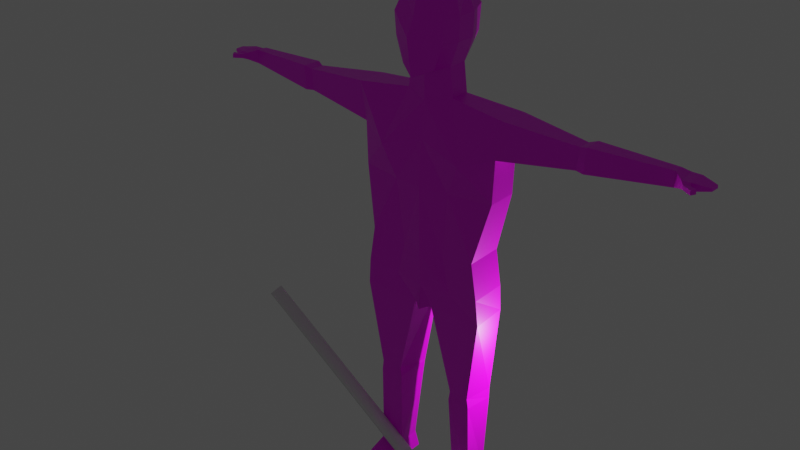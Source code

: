 # Source: dummy_character.blend  (saved by Blender 2.83.19; exported with 4.5.12 LTS)
import bpy
from mathutils import Matrix  # noqa: F401  (used for matrix-valued properties, if any)

bpy.ops.wm.read_factory_settings(use_empty=True)
scene = bpy.context.scene
scene.name = 'Scene'

# ---- collections
col_collection = bpy.data.collections.new('Collection'); scene.collection.children.link(col_collection)

# ---- images (referenced by path relative to the original .blend; pixels are not part of the script)
import os
ASSET_DIR = os.environ.get("B2B_ASSET_DIR", "")  # directory of the original .blend (textures are referenced by path, not embedded)
HERE = os.path.dirname(os.path.abspath(__file__))  # packed textures are extracted next to this script under _unpacked/

def load_image(name, relpath, width, height, colorspace="sRGB"):
    """Load a texture the original file referenced (path relative to the .blend, or extracted next to this script)."""
    p = next((c for c in (os.path.join(HERE, relpath), os.path.join(ASSET_DIR, relpath)) if relpath and os.path.exists(c)), "")
    if p:
        img = bpy.data.images.load(p, check_existing=True)
        img.name = name
    else:  # same state as the original file: an image datablock whose file is absent (Cycles renders it pink)
        img = bpy.data.images.new(name, width, height)
        img.source = "FILE"
        img.filepath = "//" + (relpath or name)
    img.colorspace_settings.name = colorspace
    return img
img_material_base_color = load_image('Material Base Color', '', 1024, 1024, 'sRGB')

# ---- materials (node trees are filled in below, after node groups)
mat_material = bpy.data.materials.new('Material')
mat_material.alpha_threshold = 0.0
mat_material.use_transparent_shadow = False
mat_material.line_color = (0.0, 0.0, 0.0, 1.0)

# ---- material node trees
mat_material.use_nodes = True; mat_material.node_tree.nodes.clear()
_N = mat_material.node_tree.nodes; _L = mat_material.node_tree.links
n0 = _N.new('ShaderNodeOutputMaterial'); n0.name = 'Material Output'; n0.location = (300, 300)
n1 = _N.new('ShaderNodeBsdfPrincipled'); n1.name = 'Principled BSDF'; n1.location = (10, 300)
n1.distribution = 'GGX'
n1.subsurface_method = 'BURLEY'
n1.inputs[2].default_value = 0.4
n1.inputs[3].default_value = 1.45
n1.inputs[27].default_value = (0.0, 0.0, 0.0, 1.0)
n1.inputs[28].default_value = 1.0
n2 = _N.new('ShaderNodeTexImage'); n2.name = 'Image Texture'; n2.location = (-280, 280)
n2.image = img_material_base_color
_L.new(n1.outputs[0], n0.inputs[0])
_L.new(n2.outputs[0], n1.inputs[0])
n0.is_active_output = True

# ---- world
world_world = bpy.data.worlds.new('World'); scene.world = world_world
world_world.use_nodes = True; world_world.node_tree.nodes.clear()
_N = world_world.node_tree.nodes; _L = world_world.node_tree.links
n0 = _N.new('ShaderNodeOutputWorld'); n0.name = 'World Output'; n0.location = (300, 300)
n1 = _N.new('ShaderNodeBackground'); n1.name = 'Background'; n1.location = (10, 300)
n1.inputs[0].default_value = (0.05088, 0.05088, 0.05088, 1.0)
_L.new(n1.outputs[0], n0.inputs[0])
n0.is_active_output = True
world_world.color = (0.05088, 0.05088, 0.05088)
world_world.use_sun_shadow = False
world_world.sun_shadow_jitter_overblur = 0.0

# ---- lights
light_light = bpy.data.lights.new('Light', 'POINT')
light_light.transmission_factor = 0.0
light_light.energy = 1000.0
light_light.shadow_soft_size = 0.1
light_light.shadow_maximum_resolution = 0.006
light_light.use_absolute_resolution = True

# ---- meshes
me_cube = bpy.data.meshes.new('Cube')
me_cube.from_pydata([(-0.7101, 0.9562, -0.3833), (-0.7758, 0.9508, 0.437), (-0.8851, -0.9125, 0.3112), (-0.8195, -0.9125, -0.3997), (-0.5297, 0.7265, 0.8632), (-0.4484, 0.6445, -0.8904), (-0.639, -0.7922, 0.9398), (-0.5578, -0.9234, -1.169), (-0.7, 0.3224, -1.169), (-0.7, -0.3443, -1.169), (-0.7812, -0.3333, 1.109), (-0.6779, 0.3609, 1.051), (-0.9617, -0.3333, -0.3997), (-0.9617, 0.3333, -0.3997), (-1.027, -0.3935, 0.3714), (-1.027, 0.2732, 0.3714), (-0.8119, 0.3224, -2.092), (-0.8119, -0.3443, -2.092), (-1.327, 0.9152, -3.393), (-1.413, -0.8941, -3.887), (-2.63, 0.6021, -2.326), (-2.638, -0.4285, -2.308), (-2.419, 0.6021, -3.547), (-2.42, -0.4285, -3.547), (-0.9781, 0.7944, -4.768), (-0.978, -0.7188, -4.968), (-2.367, 0.5929, -4.962), (-2.368, -0.4373, -4.962), (-0.7713, 0.5759, -7.02), (-0.752, -0.6018, -7.2), (-1.904, 0.5943, -6.965), (-1.904, -0.6962, -6.965), (-7.63, 0.4143, -2.529), (-7.643, 0.06651, -2.518), (-7.637, 0.408, -2.991), (-7.647, 0.05998, -2.986), (-4.885, -0.1793, -3.222), (-4.889, 0.2957, -3.228), (-4.936, 0.3057, -2.532), (-4.952, -0.169, -2.517), (-5.146, -0.2438, -3.237), (-5.131, 0.3985, -3.246), (-5.18, 0.4122, -2.465), (-5.204, -0.2296, -2.445), (-7.872, 0.5175, -2.626), (-7.905, -0.1375, -2.621), (-7.889, 0.5166, -2.866), (-7.914, -0.1407, -2.865), (-8.193, 0.496, -2.618), (-8.178, -0.1337, -2.621), (-8.211, 0.4949, -2.858), (-8.188, -0.1366, -2.864), (-8.693, 0.324, -2.683), (-8.677, 0.03452, -2.684), (-8.707, 0.3235, -2.773), (-8.688, 0.03287, -2.776), (-8.031, -0.283, -2.671), (-8.042, -0.2846, -2.807), (-8.233, -0.2419, -2.669), (-8.244, -0.2435, -2.805), (-8.323, -0.4511, -2.676), (-8.334, -0.4527, -2.812), (-8.414, -0.3115, -2.666), (-8.425, -0.3131, -2.802), (-1.002, 0.9167, -8.177), (-1.005, -0.603, -8.357), (-2.097, 0.5944, -8.184), (-2.102, -0.6914, -8.185), (-0.3096, 0.6405, -9.082), (-0.3132, -0.5849, -9.083), (-0.002568, -0.7973, -9.211), (-2.119, 0.6309, -9.067), (-2.18, -0.6578, -9.066), (-1.09, 0.4254, -15.22), (-1.108, -0.2993, -15.33), (-1.82, 0.4269, -15.22), (-1.838, -0.3996, -15.32), (-1.754, -0.4891, -12.06), (-1.045, -0.459, -12.08), (-1.939, 0.4762, -12.03), (-0.7151, 0.4521, -12.06), (-1.802, -0.4815, -12.41), (-1.946, 0.4647, -12.4), (-0.9963, -0.4643, -12.42), (-0.7589, 0.4415, -12.43), (-1.021, 0.552, -15.87), (-1.032, -0.4956, -15.88), (-1.904, 0.5383, -15.86), (-1.915, -0.6201, -15.88), (-1.36, -1.518, -15.68), (-1.763, -1.547, -15.67), (-1.312, -1.514, -15.89), (-1.814, -1.558, -15.89), (-1.89, -1.132, -15.89), (-1.827, -1.025, -15.48), (-1.181, -1.031, -15.89), (-1.24, -0.942, -15.48), (0.7101, 0.9562, -0.3833), (0.7758, 0.9508, 0.437), (0.8851, -0.9125, 0.3112), (0.8195, -0.9125, -0.3997), (0.5297, 0.7265, 0.8632), (0.4484, 0.6445, -0.8904), (0.639, -0.7922, 0.9398), (0.5578, -0.9234, -1.169), (0.0, 0.9016, -1.102), (0.0, -1.035, 0.9763), (0.0, -1.243, -1.415), (0.0, 0.9235, 1.021), (0.0, 1.241, 0.437), (0.0, 1.241, -0.3767), (0.0, -1.165, 0.3167), (0.0, -1.45, -0.1799), (0.7, 0.3224, -1.169), (0.7, -0.3443, -1.169), (0.7812, -0.3333, 1.109), (0.6779, 0.3609, 1.051), (0.0, 0.5138, -1.32), (0.0, -0.6396, -1.32), (0.0, 0.6177, 1.343), (0.0, -0.3333, 1.321), (0.9617, -0.3333, -0.3997), (0.9617, 0.3333, -0.3997), (1.027, -0.3935, 0.3714), (1.027, 0.2732, 0.3714), (0.8119, 0.3224, -2.092), (0.8119, -0.3443, -2.092), (0.0, 0.737, -2.269), (0.0, -0.6396, -2.243), (1.327, 0.9152, -3.393), (1.413, -0.8941, -3.887), (0.0, 0.9138, -3.114), (0.0, -0.7693, -3.395), (2.63, 0.6021, -2.326), (2.638, -0.4285, -2.308), (2.419, 0.6021, -3.547), (2.42, -0.4285, -3.547), (0.9781, 0.7944, -4.768), (0.978, -0.7188, -4.968), (0.0, 0.8659, -4.919), (0.0, -0.8385, -4.968), (2.367, 0.5929, -4.962), (2.368, -0.4373, -4.962), (0.7713, 0.5759, -7.02), (0.752, -0.6018, -7.2), (0.0, 0.8346, -7.179), (0.0, -0.8001, -7.211), (1.904, 0.5943, -6.965), (1.904, -0.6962, -6.965), (7.63, 0.4143, -2.529), (7.643, 0.06651, -2.518), (7.637, 0.408, -2.991), (7.647, 0.05998, -2.986), (4.885, -0.1793, -3.222), (4.889, 0.2957, -3.228), (4.936, 0.3057, -2.532), (4.952, -0.169, -2.517), (5.146, -0.2438, -3.237), (5.131, 0.3985, -3.246), (5.18, 0.4122, -2.465), (5.204, -0.2296, -2.445), (7.872, 0.5175, -2.626), (7.905, -0.1375, -2.621), (7.889, 0.5166, -2.866), (7.914, -0.1407, -2.865), (8.193, 0.496, -2.618), (8.178, -0.1337, -2.621), (8.211, 0.4949, -2.858), (8.188, -0.1366, -2.864), (8.693, 0.324, -2.683), (8.677, 0.03452, -2.684), (8.707, 0.3235, -2.773), (8.688, 0.03287, -2.776), (8.031, -0.283, -2.671), (8.042, -0.2846, -2.807), (8.233, -0.2419, -2.669), (8.244, -0.2435, -2.805), (8.323, -0.4511, -2.676), (8.334, -0.4527, -2.812), (8.414, -0.3115, -2.666), (8.425, -0.3131, -2.802), (1.002, 0.9167, -8.177), (1.005, -0.603, -8.357), (0.0, 1.096, -8.128), (0.0, -0.7338, -8.357), (2.097, 0.5944, -8.184), (2.102, -0.6914, -8.185), (0.3096, 0.6405, -9.082), (0.3132, -0.5849, -9.083), (0.0, 0.9559, -9.08), (0.002568, -0.7973, -9.211), (2.119, 0.6309, -9.067), (2.18, -0.6578, -9.066), (1.09, 0.4254, -15.22), (1.108, -0.2993, -15.33), (1.82, 0.4269, -15.22), (1.838, -0.3996, -15.32), (1.754, -0.4891, -12.06), (1.045, -0.459, -12.08), (1.939, 0.4762, -12.03), (0.7151, 0.4521, -12.06), (1.802, -0.4815, -12.41), (1.946, 0.4647, -12.4), (0.9963, -0.4643, -12.42), (0.7589, 0.4415, -12.43), (1.021, 0.552, -15.87), (1.032, -0.4956, -15.88), (1.904, 0.5383, -15.86), (1.915, -0.6201, -15.88), (1.36, -1.518, -15.68), (1.763, -1.547, -15.67), (1.312, -1.514, -15.89), (1.814, -1.558, -15.89), (1.89, -1.132, -15.89), (1.827, -1.025, -15.48), (1.181, -1.031, -15.89), (1.24, -0.942, -15.48)], [], [(120, 10, 6, 106), (111, 106, 6, 2), (15, 11, 4, 1), (0, 1, 109, 110), (13, 15, 1, 0), (107, 112, 3, 7), (1, 4, 108, 109), (9, 118, 107, 7), (5, 0, 110, 105), (8, 13, 0, 5), (112, 111, 2, 3), (7, 3, 12, 9), (9, 12, 13, 8), (5, 105, 117, 8), (118, 9, 17, 128), (3, 2, 14, 12), (12, 14, 15, 13), (2, 6, 10, 14), (14, 10, 11, 15), (108, 4, 11, 119), (119, 11, 10, 120), (16, 127, 131, 18), (8, 117, 127, 16), (9, 8, 16, 17), (22, 18, 24, 26), (17, 16, 20, 21), (128, 17, 19, 132), (41, 40, 35, 34), (16, 18, 22, 20), (23, 22, 26, 27), (19, 17, 21, 23), (24, 139, 145, 28), (27, 26, 30, 31), (18, 131, 139, 24), (19, 23, 27, 25), (132, 19, 25, 140), (146, 29, 65, 184), (30, 28, 64, 66), (26, 24, 28, 30), (140, 25, 29, 146), (25, 27, 31, 29), (35, 33, 45, 47), (42, 41, 34, 32), (43, 42, 32, 33), (40, 43, 33, 35), (23, 21, 39, 36), (21, 20, 38, 39), (20, 22, 37, 38), (22, 23, 36, 37), (36, 39, 43, 40), (39, 38, 42, 43), (38, 37, 41, 42), (37, 36, 40, 41), (46, 47, 51, 50), (33, 32, 44, 45), (34, 35, 47, 46), (32, 34, 46, 44), (48, 50, 54, 52), (44, 46, 50, 48), (45, 44, 48, 49), (47, 45, 56, 57), (53, 52, 54, 55), (49, 48, 52, 53), (51, 49, 53, 55), (50, 51, 55, 54), (56, 58, 62, 60), (51, 47, 57, 59), (45, 49, 58, 56), (49, 51, 59, 58), (61, 60, 62, 63), (58, 59, 63, 62), (59, 57, 61, 63), (57, 56, 60, 61), (184, 65, 69, 70), (66, 64, 68, 71), (29, 31, 67, 65), (31, 30, 66, 67), (28, 145, 183, 64), (68, 189, 70, 69), (83, 81, 76, 74), (65, 67, 72, 69), (67, 66, 71, 72), (64, 183, 189, 68), (75, 73, 85, 87), (81, 82, 75, 76), (84, 83, 74, 73), (82, 84, 73, 75), (71, 68, 80, 79), (68, 69, 78, 80), (72, 71, 79, 77), (69, 72, 77, 78), (79, 80, 84, 82), (80, 78, 83, 84), (77, 79, 82, 81), (78, 77, 81, 83), (85, 86, 88, 87), (73, 74, 86, 85), (94, 93, 92, 90), (76, 75, 87, 88), (89, 90, 92, 91), (93, 95, 91, 92), (96, 94, 90, 89), (95, 96, 89, 91), (86, 74, 96, 95), (74, 76, 94, 96), (88, 86, 95, 93), (76, 88, 93, 94), (120, 106, 103, 115), (111, 99, 103, 106), (124, 98, 101, 116), (97, 110, 109, 98), (122, 97, 98, 124), (107, 104, 100, 112), (98, 109, 108, 101), (114, 104, 107, 118), (102, 105, 110, 97), (113, 102, 97, 122), (112, 100, 99, 111), (104, 114, 121, 100), (114, 113, 122, 121), (102, 113, 117, 105), (118, 128, 126, 114), (100, 121, 123, 99), (121, 122, 124, 123), (99, 123, 115, 103), (123, 124, 116, 115), (108, 119, 116, 101), (119, 120, 115, 116), (125, 129, 131, 127), (113, 125, 127, 117), (114, 126, 125, 113), (135, 141, 137, 129), (126, 134, 133, 125), (128, 132, 130, 126), (158, 151, 152, 157), (125, 133, 135, 129), (136, 142, 141, 135), (130, 136, 134, 126), (137, 143, 145, 139), (142, 148, 147, 141), (129, 137, 139, 131), (130, 138, 142, 136), (132, 140, 138, 130), (146, 184, 182, 144), (147, 185, 181, 143), (141, 147, 143, 137), (140, 146, 144, 138), (138, 144, 148, 142), (152, 164, 162, 150), (159, 149, 151, 158), (160, 150, 149, 159), (157, 152, 150, 160), (136, 153, 156, 134), (134, 156, 155, 133), (133, 155, 154, 135), (135, 154, 153, 136), (153, 157, 160, 156), (156, 160, 159, 155), (155, 159, 158, 154), (154, 158, 157, 153), (163, 167, 168, 164), (150, 162, 161, 149), (151, 163, 164, 152), (149, 161, 163, 151), (165, 169, 171, 167), (161, 165, 167, 163), (162, 166, 165, 161), (164, 174, 173, 162), (170, 172, 171, 169), (166, 170, 169, 165), (168, 172, 170, 166), (167, 171, 172, 168), (173, 177, 179, 175), (168, 176, 174, 164), (162, 173, 175, 166), (166, 175, 176, 168), (178, 180, 179, 177), (175, 179, 180, 176), (176, 180, 178, 174), (174, 178, 177, 173), (184, 190, 188, 182), (185, 191, 187, 181), (144, 182, 186, 148), (148, 186, 185, 147), (143, 181, 183, 145), (187, 188, 190, 189), (203, 194, 196, 201), (182, 188, 192, 186), (186, 192, 191, 185), (181, 187, 189, 183), (195, 207, 205, 193), (201, 196, 195, 202), (204, 193, 194, 203), (202, 195, 193, 204), (191, 199, 200, 187), (187, 200, 198, 188), (192, 197, 199, 191), (188, 198, 197, 192), (199, 202, 204, 200), (200, 204, 203, 198), (197, 201, 202, 199), (198, 203, 201, 197), (205, 207, 208, 206), (193, 205, 206, 194), (214, 210, 212, 213), (196, 208, 207, 195), (209, 211, 212, 210), (213, 212, 211, 215), (216, 209, 210, 214), (215, 211, 209, 216), (206, 215, 216, 194), (194, 216, 214, 196), (208, 213, 215, 206), (196, 214, 213, 208)])
_uv = me_cube.uv_layers.new(name='UVMap')
_uv.uv.foreach_set('vector', [0.75, 0.6667, 0.875, 0.6667, 0.875, 0.75, 0.75, 0.75, 0.5417, 0.875, 0.625, 0.875, 0.625, 1.0, 0.5417, 1.0, 0.5417, 0.1667, 0.625, 0.1667, 0.625, 0.25, 0.5417, 0.25, 0.4583, 0.25, 0.5417, 0.25, 0.5417, 0.375, 0.4583, 0.375, 0.4583, 0.1667, 0.5417, 0.1667, 0.5417, 0.25, 0.4583, 0.25, 0.375, 0.875, 0.4583, 0.875, 0.4583, 1.0, 0.375, 1.0, 0.5417, 0.25, 0.625, 0.25, 0.625, 0.375, 0.5417, 0.375, 0.125, 0.6667, 0.25, 0.6667, 0.25, 0.75, 0.125, 0.75, 0.375, 0.25, 0.4583, 0.25, 0.4583, 0.375, 0.375, 0.375, 0.375, 0.1667, 0.4583, 0.1667, 0.4583, 0.25, 0.375, 0.25, 0.4583, 0.875, 0.5417, 0.875, 0.5417, 1.0, 0.4583, 1.0, 0.375, 0.0, 0.4583, 0.0, 0.4583, 0.08333, 0.375, 0.08333, 0.375, 0.08333, 0.4583, 0.08333, 0.4583, 0.1667, 0.375, 0.1667, 0.125, 0.5, 0.25, 0.5, 0.25, 0.5833, 0.125, 0.5833, 0.25, 0.6667, 0.125, 0.6667, 0.125, 0.6667, 0.25, 0.6667, 0.4583, 0.0, 0.5417, 0.0, 0.5417, 0.08333, 0.4583, 0.08333, 0.4583, 0.08333, 0.5417, 0.08333, 0.5417, 0.1667, 0.4583, 0.1667, 0.5417, 0.0, 0.625, 0.0, 0.625, 0.08333, 0.5417, 0.08333, 0.5417, 0.08333, 0.625, 0.08333, 0.625, 0.1667, 0.5417, 0.1667, 0.75, 0.5, 0.875, 0.5, 0.875, 0.5833, 0.75, 0.5833, 0.75, 0.5833, 0.875, 0.5833, 0.875, 0.6667, 0.75, 0.6667, 0.125, 0.5833, 0.25, 0.5833, 0.25, 0.5833, 0.125, 0.5833, 0.125, 0.5833, 0.25, 0.5833, 0.25, 0.5833, 0.125, 0.5833, 0.375, 0.08333, 0.375, 0.1667, 0.375, 0.1667, 0.375, 0.08333, 0.125, 0.5833, 0.125, 0.5833, 0.125, 0.5833, 0.125, 0.5833, 0.375, 0.08333, 0.375, 0.1667, 0.375, 0.1667, 0.375, 0.08333, 0.25, 0.6667, 0.125, 0.6667, 0.125, 0.6667, 0.25, 0.6667, 0.375, 0.1667, 0.375, 0.08333, 0.375, 0.08333, 0.375, 0.1667, 0.125, 0.5833, 0.125, 0.5833, 0.125, 0.5833, 0.125, 0.5833, 0.375, 0.08333, 0.375, 0.1667, 0.375, 0.1667, 0.375, 0.08333, 0.125, 0.6667, 0.125, 0.6667, 0.125, 0.6667, 0.125, 0.6667, 0.125, 0.5833, 0.25, 0.5833, 0.25, 0.5833, 0.125, 0.5833, 0.375, 0.08333, 0.375, 0.1667, 0.375, 0.1667, 0.375, 0.08333, 0.125, 0.5833, 0.25, 0.5833, 0.25, 0.5833, 0.125, 0.5833, 0.125, 0.6667, 0.125, 0.6667, 0.125, 0.6667, 0.125, 0.6667, 0.25, 0.6667, 0.125, 0.6667, 0.125, 0.6667, 0.25, 0.6667, 0.25, 0.6667, 0.125, 0.6667, 0.125, 0.6667, 0.25, 0.6667, 0.125, 0.5833, 0.125, 0.5833, 0.125, 0.5833, 0.125, 0.5833, 0.125, 0.5833, 0.125, 0.5833, 0.125, 0.5833, 0.125, 0.5833, 0.25, 0.6667, 0.125, 0.6667, 0.125, 0.6667, 0.25, 0.6667, 0.125, 0.6667, 0.125, 0.6667, 0.125, 0.6667, 0.125, 0.6667, 0.125, 0.6667, 0.125, 0.6667, 0.125, 0.6667, 0.125, 0.6667, 0.125, 0.5833, 0.125, 0.5833, 0.125, 0.5833, 0.125, 0.5833, 0.375, 0.08333, 0.375, 0.1667, 0.375, 0.1667, 0.375, 0.08333, 0.125, 0.6667, 0.125, 0.6667, 0.125, 0.6667, 0.125, 0.6667, 0.125, 0.6667, 0.125, 0.6667, 0.125, 0.6667, 0.125, 0.6667, 0.375, 0.08333, 0.375, 0.1667, 0.375, 0.1667, 0.375, 0.08333, 0.125, 0.5833, 0.125, 0.5833, 0.125, 0.5833, 0.125, 0.5833, 0.375, 0.1667, 0.375, 0.08333, 0.375, 0.08333, 0.375, 0.1667, 0.125, 0.6667, 0.125, 0.6667, 0.125, 0.6667, 0.125, 0.6667, 0.375, 0.08333, 0.375, 0.1667, 0.375, 0.1667, 0.375, 0.08333, 0.125, 0.5833, 0.125, 0.5833, 0.125, 0.5833, 0.125, 0.5833, 0.375, 0.1667, 0.375, 0.08333, 0.375, 0.08333, 0.375, 0.1667, 0.375, 0.1667, 0.375, 0.08333, 0.375, 0.08333, 0.375, 0.1667, 0.375, 0.08333, 0.375, 0.1667, 0.375, 0.1667, 0.375, 0.08333, 0.375, 0.1667, 0.375, 0.08333, 0.375, 0.08333, 0.375, 0.1667, 0.125, 0.5833, 0.125, 0.5833, 0.125, 0.5833, 0.125, 0.5833, 0.125, 0.5833, 0.125, 0.5833, 0.125, 0.5833, 0.125, 0.5833, 0.125, 0.5833, 0.125, 0.5833, 0.125, 0.5833, 0.125, 0.5833, 0.375, 0.08333, 0.375, 0.1667, 0.375, 0.1667, 0.375, 0.08333, 0.125, 0.6667, 0.125, 0.6667, 0.125, 0.6667, 0.125, 0.6667, 0.375, 0.08333, 0.375, 0.1667, 0.375, 0.1667, 0.375, 0.08333, 0.375, 0.08333, 0.375, 0.1667, 0.375, 0.1667, 0.375, 0.08333, 0.125, 0.6667, 0.125, 0.6667, 0.125, 0.6667, 0.125, 0.6667, 0.375, 0.1667, 0.375, 0.08333, 0.375, 0.08333, 0.375, 0.1667, 0.375, 0.08333, 0.375, 0.08333, 0.375, 0.08333, 0.375, 0.08333, 0.375, 0.08333, 0.375, 0.08333, 0.375, 0.08333, 0.375, 0.08333, 0.375, 0.08333, 0.375, 0.08333, 0.375, 0.08333, 0.375, 0.08333, 0.125, 0.6667, 0.125, 0.6667, 0.125, 0.6667, 0.125, 0.6667, 0.125, 0.6667, 0.125, 0.6667, 0.125, 0.6667, 0.125, 0.6667, 0.125, 0.6667, 0.125, 0.6667, 0.125, 0.6667, 0.125, 0.6667, 0.375, 0.08333, 0.375, 0.08333, 0.375, 0.08333, 0.375, 0.08333, 0.125, 0.6667, 0.125, 0.6667, 0.125, 0.6667, 0.125, 0.6667, 0.25, 0.6667, 0.125, 0.6667, 0.125, 0.6667, 0.25, 0.6667, 0.125, 0.5833, 0.125, 0.5833, 0.125, 0.5833, 0.125, 0.5833, 0.125, 0.6667, 0.125, 0.6667, 0.125, 0.6667, 0.125, 0.6667, 0.375, 0.08333, 0.375, 0.1667, 0.375, 0.1667, 0.375, 0.08333, 0.125, 0.5833, 0.25, 0.5833, 0.25, 0.5833, 0.125, 0.5833, 0.125, 0.5833, 0.25, 0.5833, 0.25, 0.6667, 0.125, 0.6667, 0.125, 0.6667, 0.125, 0.6667, 0.125, 0.6667, 0.125, 0.6667, 0.125, 0.6667, 0.125, 0.6667, 0.125, 0.6667, 0.125, 0.6667, 0.375, 0.08333, 0.375, 0.1667, 0.375, 0.1667, 0.375, 0.08333, 0.125, 0.5833, 0.25, 0.5833, 0.25, 0.5833, 0.125, 0.5833, 0.125, 0.5833, 0.125, 0.5833, 0.125, 0.5833, 0.125, 0.5833, 0.375, 0.08333, 0.375, 0.1667, 0.375, 0.1667, 0.375, 0.08333, 0.125, 0.5833, 0.125, 0.6667, 0.125, 0.6667, 0.125, 0.5833, 0.125, 0.5833, 0.125, 0.5833, 0.125, 0.5833, 0.125, 0.5833, 0.125, 0.5833, 0.125, 0.5833, 0.125, 0.5833, 0.125, 0.5833, 0.125, 0.5833, 0.125, 0.6667, 0.125, 0.6667, 0.125, 0.5833, 0.375, 0.08333, 0.375, 0.1667, 0.375, 0.1667, 0.375, 0.08333, 0.125, 0.6667, 0.125, 0.6667, 0.125, 0.6667, 0.125, 0.6667, 0.125, 0.5833, 0.125, 0.5833, 0.125, 0.5833, 0.125, 0.5833, 0.125, 0.5833, 0.125, 0.6667, 0.125, 0.6667, 0.125, 0.5833, 0.375, 0.08333, 0.375, 0.1667, 0.375, 0.1667, 0.375, 0.08333, 0.125, 0.6667, 0.125, 0.6667, 0.125, 0.6667, 0.125, 0.6667, 0.125, 0.5833, 0.125, 0.6667, 0.125, 0.6667, 0.125, 0.5833, 0.125, 0.5833, 0.125, 0.6667, 0.125, 0.6667, 0.125, 0.5833, 0.375, 0.08333, 0.375, 0.08333, 0.375, 0.08333, 0.375, 0.08333, 0.375, 0.08333, 0.375, 0.1667, 0.375, 0.1667, 0.375, 0.08333, 0.125, 0.6667, 0.125, 0.6667, 0.125, 0.6667, 0.125, 0.6667, 0.125, 0.6667, 0.125, 0.6667, 0.125, 0.6667, 0.125, 0.6667, 0.125, 0.6667, 0.125, 0.6667, 0.125, 0.6667, 0.125, 0.6667, 0.125, 0.6667, 0.125, 0.6667, 0.125, 0.6667, 0.125, 0.6667, 0.125, 0.6667, 0.125, 0.6667, 0.125, 0.6667, 0.125, 0.6667, 0.125, 0.6667, 0.125, 0.6667, 0.125, 0.6667, 0.125, 0.6667, 0.125, 0.6667, 0.125, 0.6667, 0.125, 0.6667, 0.125, 0.6667, 0.375, 0.08333, 0.375, 0.08333, 0.375, 0.08333, 0.375, 0.08333, 0.75, 0.6667, 0.75, 0.75, 0.875, 0.75, 0.875, 0.6667, 0.5417, 0.875, 0.5417, 1.0, 0.625, 1.0, 0.625, 0.875, 0.5417, 0.1667, 0.5417, 0.25, 0.625, 0.25, 0.625, 0.1667, 0.4583, 0.25, 0.4583, 0.375, 0.5417, 0.375, 0.5417, 0.25, 0.4583, 0.1667, 0.4583, 0.25, 0.5417, 0.25, 0.5417, 0.1667, 0.375, 0.875, 0.375, 1.0, 0.4583, 1.0, 0.4583, 0.875, 0.5417, 0.25, 0.5417, 0.375, 0.625, 0.375, 0.625, 0.25, 0.125, 0.6667, 0.125, 0.75, 0.25, 0.75, 0.25, 0.6667, 0.375, 0.25, 0.375, 0.375, 0.4583, 0.375, 0.4583, 0.25, 0.375, 0.1667, 0.375, 0.25, 0.4583, 0.25, 0.4583, 0.1667, 0.4583, 0.875, 0.4583, 1.0, 0.5417, 1.0, 0.5417, 0.875, 0.375, 0.0, 0.375, 0.08333, 0.4583, 0.08333, 0.4583, 0.0, 0.375, 0.08333, 0.375, 0.1667, 0.4583, 0.1667, 0.4583, 0.08333, 0.125, 0.5, 0.125, 0.5833, 0.25, 0.5833, 0.25, 0.5, 0.25, 0.6667, 0.25, 0.6667, 0.125, 0.6667, 0.125, 0.6667, 0.4583, 0.0, 0.4583, 0.08333, 0.5417, 0.08333, 0.5417, 0.0, 0.4583, 0.08333, 0.4583, 0.1667, 0.5417, 0.1667, 0.5417, 0.08333, 0.5417, 0.0, 0.5417, 0.08333, 0.625, 0.08333, 0.625, 0.0, 0.5417, 0.08333, 0.5417, 0.1667, 0.625, 0.1667, 0.625, 0.08333, 0.75, 0.5, 0.75, 0.5833, 0.875, 0.5833, 0.875, 0.5, 0.75, 0.5833, 0.75, 0.6667, 0.875, 0.6667, 0.875, 0.5833, 0.125, 0.5833, 0.125, 0.5833, 0.25, 0.5833, 0.25, 0.5833, 0.125, 0.5833, 0.125, 0.5833, 0.25, 0.5833, 0.25, 0.5833, 0.375, 0.08333, 0.375, 0.08333, 0.375, 0.1667, 0.375, 0.1667, 0.125, 0.5833, 0.125, 0.5833, 0.125, 0.5833, 0.125, 0.5833, 0.375, 0.08333, 0.375, 0.08333, 0.375, 0.1667, 0.375, 0.1667, 0.25, 0.6667, 0.25, 0.6667, 0.125, 0.6667, 0.125, 0.6667, 0.375, 0.1667, 0.375, 0.1667, 0.375, 0.08333, 0.375, 0.08333, 0.125, 0.5833, 0.125, 0.5833, 0.125, 0.5833, 0.125, 0.5833, 0.375, 0.08333, 0.375, 0.08333, 0.375, 0.1667, 0.375, 0.1667, 0.125, 0.6667, 0.125, 0.6667, 0.125, 0.6667, 0.125, 0.6667, 0.125, 0.5833, 0.125, 0.5833, 0.25, 0.5833, 0.25, 0.5833, 0.375, 0.08333, 0.375, 0.08333, 0.375, 0.1667, 0.375, 0.1667, 0.125, 0.5833, 0.125, 0.5833, 0.25, 0.5833, 0.25, 0.5833, 0.125, 0.6667, 0.125, 0.6667, 0.125, 0.6667, 0.125, 0.6667, 0.25, 0.6667, 0.25, 0.6667, 0.125, 0.6667, 0.125, 0.6667, 0.25, 0.6667, 0.25, 0.6667, 0.125, 0.6667, 0.125, 0.6667, 0.125, 0.5833, 0.125, 0.5833, 0.125, 0.5833, 0.125, 0.5833, 0.125, 0.5833, 0.125, 0.5833, 0.125, 0.5833, 0.125, 0.5833, 0.25, 0.6667, 0.25, 0.6667, 0.125, 0.6667, 0.125, 0.6667, 0.125, 0.6667, 0.125, 0.6667, 0.125, 0.6667, 0.125, 0.6667, 0.125, 0.6667, 0.125, 0.6667, 0.125, 0.6667, 0.125, 0.6667, 0.125, 0.5833, 0.125, 0.5833, 0.125, 0.5833, 0.125, 0.5833, 0.375, 0.08333, 0.375, 0.08333, 0.375, 0.1667, 0.375, 0.1667, 0.125, 0.6667, 0.125, 0.6667, 0.125, 0.6667, 0.125, 0.6667, 0.125, 0.6667, 0.125, 0.6667, 0.125, 0.6667, 0.125, 0.6667, 0.375, 0.08333, 0.375, 0.08333, 0.375, 0.1667, 0.375, 0.1667, 0.125, 0.5833, 0.125, 0.5833, 0.125, 0.5833, 0.125, 0.5833, 0.375, 0.1667, 0.375, 0.1667, 0.375, 0.08333, 0.375, 0.08333, 0.125, 0.6667, 0.125, 0.6667, 0.125, 0.6667, 0.125, 0.6667, 0.375, 0.08333, 0.375, 0.08333, 0.375, 0.1667, 0.375, 0.1667, 0.125, 0.5833, 0.125, 0.5833, 0.125, 0.5833, 0.125, 0.5833, 0.375, 0.1667, 0.375, 0.1667, 0.375, 0.08333, 0.375, 0.08333, 0.375, 0.1667, 0.375, 0.1667, 0.375, 0.08333, 0.375, 0.08333, 0.375, 0.08333, 0.375, 0.08333, 0.375, 0.1667, 0.375, 0.1667, 0.375, 0.1667, 0.375, 0.1667, 0.375, 0.08333, 0.375, 0.08333, 0.125, 0.5833, 0.125, 0.5833, 0.125, 0.5833, 0.125, 0.5833, 0.125, 0.5833, 0.125, 0.5833, 0.125, 0.5833, 0.125, 0.5833, 0.125, 0.5833, 0.125, 0.5833, 0.125, 0.5833, 0.125, 0.5833, 0.375, 0.08333, 0.375, 0.08333, 0.375, 0.1667, 0.375, 0.1667, 0.125, 0.6667, 0.125, 0.6667, 0.125, 0.6667, 0.125, 0.6667, 0.375, 0.08333, 0.375, 0.08333, 0.375, 0.1667, 0.375, 0.1667, 0.375, 0.08333, 0.375, 0.08333, 0.375, 0.1667, 0.375, 0.1667, 0.125, 0.6667, 0.125, 0.6667, 0.125, 0.6667, 0.125, 0.6667, 0.375, 0.1667, 0.375, 0.1667, 0.375, 0.08333, 0.375, 0.08333, 0.375, 0.08333, 0.375, 0.08333, 0.375, 0.08333, 0.375, 0.08333, 0.375, 0.08333, 0.375, 0.08333, 0.375, 0.08333, 0.375, 0.08333, 0.375, 0.08333, 0.375, 0.08333, 0.375, 0.08333, 0.375, 0.08333, 0.125, 0.6667, 0.125, 0.6667, 0.125, 0.6667, 0.125, 0.6667, 0.125, 0.6667, 0.125, 0.6667, 0.125, 0.6667, 0.125, 0.6667, 0.125, 0.6667, 0.125, 0.6667, 0.125, 0.6667, 0.125, 0.6667, 0.375, 0.08333, 0.375, 0.08333, 0.375, 0.08333, 0.375, 0.08333, 0.125, 0.6667, 0.125, 0.6667, 0.125, 0.6667, 0.125, 0.6667, 0.25, 0.6667, 0.25, 0.6667, 0.125, 0.6667, 0.125, 0.6667, 0.125, 0.5833, 0.125, 0.5833, 0.125, 0.5833, 0.125, 0.5833, 0.125, 0.6667, 0.125, 0.6667, 0.125, 0.6667, 0.125, 0.6667, 0.375, 0.08333, 0.375, 0.08333, 0.375, 0.1667, 0.375, 0.1667, 0.125, 0.5833, 0.125, 0.5833, 0.25, 0.5833, 0.25, 0.5833, 0.125, 0.5833, 0.125, 0.6667, 0.25, 0.6667, 0.25, 0.5833, 0.125, 0.6667, 0.125, 0.6667, 0.125, 0.6667, 0.125, 0.6667, 0.125, 0.6667, 0.125, 0.6667, 0.125, 0.6667, 0.125, 0.6667, 0.375, 0.08333, 0.375, 0.08333, 0.375, 0.1667, 0.375, 0.1667, 0.125, 0.5833, 0.125, 0.5833, 0.25, 0.5833, 0.25, 0.5833, 0.125, 0.5833, 0.125, 0.5833, 0.125, 0.5833, 0.125, 0.5833, 0.375, 0.08333, 0.375, 0.08333, 0.375, 0.1667, 0.375, 0.1667, 0.125, 0.5833, 0.125, 0.5833, 0.125, 0.6667, 0.125, 0.6667, 0.125, 0.5833, 0.125, 0.5833, 0.125, 0.5833, 0.125, 0.5833, 0.125, 0.5833, 0.125, 0.5833, 0.125, 0.5833, 0.125, 0.5833, 0.125, 0.5833, 0.125, 0.5833, 0.125, 0.6667, 0.125, 0.6667, 0.375, 0.08333, 0.375, 0.08333, 0.375, 0.1667, 0.375, 0.1667, 0.125, 0.6667, 0.125, 0.6667, 0.125, 0.6667, 0.125, 0.6667, 0.125, 0.5833, 0.125, 0.5833, 0.125, 0.5833, 0.125, 0.5833, 0.125, 0.5833, 0.125, 0.5833, 0.125, 0.6667, 0.125, 0.6667, 0.375, 0.08333, 0.375, 0.08333, 0.375, 0.1667, 0.375, 0.1667, 0.125, 0.6667, 0.125, 0.6667, 0.125, 0.6667, 0.125, 0.6667, 0.125, 0.5833, 0.125, 0.5833, 0.125, 0.6667, 0.125, 0.6667, 0.125, 0.5833, 0.125, 0.5833, 0.125, 0.6667, 0.125, 0.6667, 0.375, 0.08333, 0.375, 0.08333, 0.375, 0.08333, 0.375, 0.08333, 0.375, 0.08333, 0.375, 0.08333, 0.375, 0.1667, 0.375, 0.1667, 0.125, 0.6667, 0.125, 0.6667, 0.125, 0.6667, 0.125, 0.6667, 0.125, 0.6667, 0.125, 0.6667, 0.125, 0.6667, 0.125, 0.6667, 0.125, 0.6667, 0.125, 0.6667, 0.125, 0.6667, 0.125, 0.6667, 0.125, 0.6667, 0.125, 0.6667, 0.125, 0.6667, 0.125, 0.6667, 0.125, 0.6667, 0.125, 0.6667, 0.125, 0.6667, 0.125, 0.6667, 0.125, 0.6667, 0.125, 0.6667, 0.125, 0.6667, 0.125, 0.6667, 0.125, 0.6667, 0.125, 0.6667, 0.125, 0.6667, 0.125, 0.6667, 0.375, 0.08333, 0.375, 0.08333, 0.375, 0.08333, 0.375, 0.08333])
me_cube.materials.append(mat_material)
me_cube.use_remesh_preserve_volume = False
me_cube.use_remesh_preserve_attributes = False
me_cube.use_mirror_vertex_groups = False
me_cube.update()
me_cylinder = bpy.data.meshes.new('Cylinder')
me_cylinder.from_pydata([(9.095e-13, 0.3959, -1.0), (0.0, 1.0, 1.0), (0.1951, 0.3883, -1.0), (0.1951, 0.9808, 1.0), (0.3827, 0.3658, -1.0), (0.3827, 0.9239, 1.0), (0.5556, 0.3292, -1.0), (0.5556, 0.8315, 1.0), (0.7071, 0.2799, -1.0), (0.7071, 0.7071, 1.0), (0.8315, 0.2199, -1.0), (0.8315, 0.5556, 1.0), (0.9239, 0.1515, -1.0), (0.9239, 0.3827, 1.0), (0.9808, 0.07724, -1.0), (0.9808, 0.1951, 1.0), (1.0, 2.989e-08, -1.0), (1.0, 7.55e-08, 1.0), (0.9808, -0.07724, -1.0), (0.9808, -0.1951, 1.0), (0.9239, -0.1515, -1.0), (0.9239, -0.3827, 1.0), (0.8315, -0.2199, -1.0), (0.8315, -0.5556, 1.0), (0.7071, -0.2799, -1.0), (0.7071, -0.7071, 1.0), (0.5556, -0.3292, -1.0), (0.5556, -0.8315, 1.0), (0.3827, -0.3658, -1.0), (0.3827, -0.9239, 1.0), (0.1951, -0.3883, -1.0), (0.1951, -0.9808, 1.0), (-3.258e-07, -0.3959, -1.0), (-3.258e-07, -1.0, 1.0), (-0.1951, -0.3883, -1.0), (-0.1951, -0.9808, 1.0), (-0.3827, -0.3658, -1.0), (-0.3827, -0.9239, 1.0), (-0.5556, -0.3292, -1.0), (-0.5556, -0.8315, 1.0), (-0.7071, -0.2799, -1.0), (-0.7071, -0.7071, 1.0), (-0.8315, -0.2199, -1.0), (-0.8315, -0.5556, 1.0), (-0.9239, -0.1515, -1.0), (-0.9239, -0.3827, 1.0), (-0.9808, -0.07724, -1.0), (-0.9808, -0.1951, 1.0), (-1.0, 3.823e-07, -1.0), (-1.0, 9.656e-07, 1.0), (-0.9808, 0.07724, -1.0), (-0.9808, 0.1951, 1.0), (-0.9239, 0.1515, -1.0), (-0.9239, 0.3827, 1.0), (-0.8315, 0.2199, -1.0), (-0.8315, 0.5556, 1.0), (-0.7071, 0.2799, -1.0), (-0.7071, 0.7071, 1.0), (-0.5556, 0.3292, -1.0), (-0.5556, 0.8315, 1.0), (-0.3827, 0.3658, -1.0), (-0.3827, 0.9239, 1.0), (-0.1951, 0.3883, -1.0), (-0.1951, 0.9808, 1.0), (0.1792, 0.1924, 44.08), (-3.267e-06, 0.1961, 44.08), (0.3514, 0.1812, 44.08), (0.5102, 0.1631, 44.08), (0.6494, 0.1387, 44.08), (0.7636, 0.109, 44.08), (0.8485, 0.07506, 44.08), (0.9007, 0.03826, 44.08), (0.9184, 1.481e-08, 44.08), (0.9007, -0.03826, 44.08), (0.8485, -0.07506, 44.08), (0.7636, -0.109, 44.08), (0.6494, -0.1387, 44.08), (0.5102, -0.1631, 44.08), (0.3514, -0.1812, 44.08), (0.1792, -0.1924, 44.08), (-3.566e-06, -0.1961, 44.08), (-0.1792, -0.1924, 44.08), (-0.3515, -0.1812, 44.08), (-0.5102, -0.1631, 44.08), (-0.6494, -0.1387, 44.08), (-0.7636, -0.109, 44.08), (-0.8485, -0.07506, 44.08), (-0.9007, -0.03826, 44.08), (-0.9184, 1.894e-07, 44.08), (-0.9007, 0.03826, 44.08), (-0.8485, 0.07506, 44.08), (-0.7636, 0.109, 44.08), (-0.6494, 0.1387, 44.08), (-0.5102, 0.1631, 44.08), (-0.3515, 0.1812, 44.08), (-0.1792, 0.1924, 44.08)], [], [(0, 1, 3, 2), (2, 3, 5, 4), (4, 5, 7, 6), (6, 7, 9, 8), (8, 9, 11, 10), (10, 11, 13, 12), (12, 13, 15, 14), (14, 15, 17, 16), (16, 17, 19, 18), (18, 19, 21, 20), (20, 21, 23, 22), (22, 23, 25, 24), (24, 25, 27, 26), (26, 27, 29, 28), (28, 29, 31, 30), (30, 31, 33, 32), (32, 33, 35, 34), (34, 35, 37, 36), (36, 37, 39, 38), (38, 39, 41, 40), (40, 41, 43, 42), (42, 43, 45, 44), (44, 45, 47, 46), (46, 47, 49, 48), (48, 49, 51, 50), (50, 51, 53, 52), (52, 53, 55, 54), (54, 55, 57, 56), (56, 57, 59, 58), (58, 59, 61, 60), (17, 15, 71, 72), (60, 61, 63, 62), (62, 63, 1, 0), (0, 2, 4, 6, 8, 10, 12, 14, 16, 18, 20, 22, 24, 26, 28, 30, 32, 34, 36, 38, 40, 42, 44, 46, 48, 50, 52, 54, 56, 58, 60, 62), (64, 65, 95, 94, 93, 92, 91, 90, 89, 88, 87, 86, 85, 84, 83, 82, 81, 80, 79, 78, 77, 76, 75, 74, 73, 72, 71, 70, 69, 68, 67, 66), (35, 33, 80, 81), (53, 51, 89, 90), (9, 7, 67, 68), (27, 25, 76, 77), (45, 43, 85, 86), (63, 61, 94, 95), (19, 17, 72, 73), (37, 35, 81, 82), (55, 53, 90, 91), (11, 9, 68, 69), (29, 27, 77, 78), (3, 1, 65, 64), (47, 45, 86, 87), (1, 63, 95, 65), (21, 19, 73, 74), (39, 37, 82, 83), (57, 55, 91, 92), (13, 11, 69, 70), (31, 29, 78, 79), (49, 47, 87, 88), (5, 3, 64, 66), (23, 21, 74, 75), (41, 39, 83, 84), (59, 57, 92, 93), (15, 13, 70, 71), (33, 31, 79, 80), (51, 49, 88, 89), (7, 5, 66, 67), (25, 23, 75, 76), (43, 41, 84, 85), (61, 59, 93, 94)])
_uv = me_cylinder.uv_layers.new(name='UVMap')
_uv.uv.foreach_set('vector', [1.0, 0.5, 1.0, 1.0, 0.9688, 1.0, 0.9688, 0.5, 0.9688, 0.5, 0.9688, 1.0, 0.9375, 1.0, 0.9375, 0.5, 0.9375, 0.5, 0.9375, 1.0, 0.9062, 1.0, 0.9062, 0.5, 0.9062, 0.5, 0.9062, 1.0, 0.875, 1.0, 0.875, 0.5, 0.875, 0.5, 0.875, 1.0, 0.8438, 1.0, 0.8438, 0.5, 0.8438, 0.5, 0.8438, 1.0, 0.8125, 1.0, 0.8125, 0.5, 0.8125, 0.5, 0.8125, 1.0, 0.7812, 1.0, 0.7812, 0.5, 0.7812, 0.5, 0.7812, 1.0, 0.75, 1.0, 0.75, 0.5, 0.75, 0.5, 0.75, 1.0, 0.7188, 1.0, 0.7188, 0.5, 0.7188, 0.5, 0.7188, 1.0, 0.6875, 1.0, 0.6875, 0.5, 0.6875, 0.5, 0.6875, 1.0, 0.6562, 1.0, 0.6562, 0.5, 0.6562, 0.5, 0.6562, 1.0, 0.625, 1.0, 0.625, 0.5, 0.625, 0.5, 0.625, 1.0, 0.5938, 1.0, 0.5938, 0.5, 0.5938, 0.5, 0.5938, 1.0, 0.5625, 1.0, 0.5625, 0.5, 0.5625, 0.5, 0.5625, 1.0, 0.5312, 1.0, 0.5312, 0.5, 0.5312, 0.5, 0.5312, 1.0, 0.5, 1.0, 0.5, 0.5, 0.5, 0.5, 0.5, 1.0, 0.4688, 1.0, 0.4688, 0.5, 0.4688, 0.5, 0.4688, 1.0, 0.4375, 1.0, 0.4375, 0.5, 0.4375, 0.5, 0.4375, 1.0, 0.4062, 1.0, 0.4062, 0.5, 0.4062, 0.5, 0.4062, 1.0, 0.375, 1.0, 0.375, 0.5, 0.375, 0.5, 0.375, 1.0, 0.3438, 1.0, 0.3438, 0.5, 0.3438, 0.5, 0.3438, 1.0, 0.3125, 1.0, 0.3125, 0.5, 0.3125, 0.5, 0.3125, 1.0, 0.2812, 1.0, 0.2812, 0.5, 0.2812, 0.5, 0.2812, 1.0, 0.25, 1.0, 0.25, 0.5, 0.25, 0.5, 0.25, 1.0, 0.2188, 1.0, 0.2188, 0.5, 0.2188, 0.5, 0.2188, 1.0, 0.1875, 1.0, 0.1875, 0.5, 0.1875, 0.5, 0.1875, 1.0, 0.1562, 1.0, 0.1562, 0.5, 0.1562, 0.5, 0.1562, 1.0, 0.125, 1.0, 0.125, 0.5, 0.125, 0.5, 0.125, 1.0, 0.09375, 1.0, 0.09375, 0.5, 0.09375, 0.5, 0.09375, 1.0, 0.0625, 1.0, 0.0625, 0.5, 0.75, 1.0, 0.7812, 1.0, 0.7812, 1.0, 0.75, 1.0, 0.0625, 0.5, 0.0625, 1.0, 0.03125, 1.0, 0.03125, 0.5, 0.03125, 0.5, 0.03125, 1.0, 0.0, 1.0, 0.0, 0.5, 0.75, 0.49, 0.7968, 0.4854, 0.8418, 0.4717, 0.8833, 0.4496, 0.9197, 0.4197, 0.9496, 0.3833, 0.9717, 0.3418, 0.9854, 0.2968, 0.99, 0.25, 0.9854, 0.2032, 0.9717, 0.1582, 0.9496, 0.1167, 0.9197, 0.08029, 0.8833, 0.05045, 0.8418, 0.02827, 0.7968, 0.01461, 0.75, 0.01, 0.7032, 0.01461, 0.6582, 0.02827, 0.6167, 0.05045, 0.5803, 0.08029, 0.5504, 0.1167, 0.5283, 0.1582, 0.5146, 0.2032, 0.51, 0.25, 0.5146, 0.2968, 0.5283, 0.3418, 0.5504, 0.3833, 0.5803, 0.4197, 0.6167, 0.4496, 0.6582, 0.4717, 0.7032, 0.4854, 0.2968, 0.4854, 0.25, 0.49, 0.2032, 0.4854, 0.1582, 0.4717, 0.1167, 0.4496, 0.08029, 0.4197, 0.05045, 0.3833, 0.02827, 0.3418, 0.01461, 0.2968, 0.01, 0.25, 0.01461, 0.2032, 0.02827, 0.1582, 0.05045, 0.1167, 0.08029, 0.08029, 0.1167, 0.05045, 0.1582, 0.02827, 0.2032, 0.01461, 0.25, 0.01, 0.2968, 0.01461, 0.3418, 0.02827, 0.3833, 0.05045, 0.4197, 0.08029, 0.4496, 0.1167, 0.4717, 0.1582, 0.4854, 0.2032, 0.49, 0.25, 0.4854, 0.2968, 0.4717, 0.3418, 0.4496, 0.3833, 0.4197, 0.4197, 0.3833, 0.4496, 0.3418, 0.4717, 0.4688, 1.0, 0.5, 1.0, 0.5, 1.0, 0.4688, 1.0, 0.1875, 1.0, 0.2188, 1.0, 0.2188, 1.0, 0.1875, 1.0, 0.875, 1.0, 0.9062, 1.0, 0.9062, 1.0, 0.875, 1.0, 0.5938, 1.0, 0.625, 1.0, 0.625, 1.0, 0.5938, 1.0, 0.3125, 1.0, 0.3438, 1.0, 0.3438, 1.0, 0.3125, 1.0, 0.03125, 1.0, 0.0625, 1.0, 0.0625, 1.0, 0.03125, 1.0, 0.7188, 1.0, 0.75, 1.0, 0.75, 1.0, 0.7188, 1.0, 0.4375, 1.0, 0.4688, 1.0, 0.4688, 1.0, 0.4375, 1.0, 0.1562, 1.0, 0.1875, 1.0, 0.1875, 1.0, 0.1562, 1.0, 0.8438, 1.0, 0.875, 1.0, 0.875, 1.0, 0.8438, 1.0, 0.5625, 1.0, 0.5938, 1.0, 0.5938, 1.0, 0.5625, 1.0, 0.9688, 1.0, 1.0, 1.0, 1.0, 1.0, 0.9688, 1.0, 0.2812, 1.0, 0.3125, 1.0, 0.3125, 1.0, 0.2812, 1.0, 0.0, 1.0, 0.03125, 1.0, 0.03125, 1.0, 0.0, 1.0, 0.6875, 1.0, 0.7188, 1.0, 0.7188, 1.0, 0.6875, 1.0, 0.4062, 1.0, 0.4375, 1.0, 0.4375, 1.0, 0.4062, 1.0, 0.125, 1.0, 0.1562, 1.0, 0.1562, 1.0, 0.125, 1.0, 0.8125, 1.0, 0.8438, 1.0, 0.8438, 1.0, 0.8125, 1.0, 0.5312, 1.0, 0.5625, 1.0, 0.5625, 1.0, 0.5312, 1.0, 0.25, 1.0, 0.2812, 1.0, 0.2812, 1.0, 0.25, 1.0, 0.9375, 1.0, 0.9688, 1.0, 0.9688, 1.0, 0.9375, 1.0, 0.6562, 1.0, 0.6875, 1.0, 0.6875, 1.0, 0.6562, 1.0, 0.375, 1.0, 0.4062, 1.0, 0.4062, 1.0, 0.375, 1.0, 0.09375, 1.0, 0.125, 1.0, 0.125, 1.0, 0.09375, 1.0, 0.7812, 1.0, 0.8125, 1.0, 0.8125, 1.0, 0.7812, 1.0, 0.5, 1.0, 0.5312, 1.0, 0.5312, 1.0, 0.5, 1.0, 0.2188, 1.0, 0.25, 1.0, 0.25, 1.0, 0.2188, 1.0, 0.9062, 1.0, 0.9375, 1.0, 0.9375, 1.0, 0.9062, 1.0, 0.625, 1.0, 0.6562, 1.0, 0.6562, 1.0, 0.625, 1.0, 0.3438, 1.0, 0.375, 1.0, 0.375, 1.0, 0.3438, 1.0, 0.0625, 1.0, 0.09375, 1.0, 0.09375, 1.0, 0.0625, 1.0])
me_cylinder.use_remesh_fix_poles = True
me_cylinder.use_remesh_preserve_attributes = False
me_cylinder.use_mirror_vertex_groups = False
me_cylinder.update()
arm_armature = bpy.data.armatures.new('Armature')  # bones are not reproduced

# ---- objects
ob_cube = bpy.data.objects.new('Cube', me_cube)
ob_light = bpy.data.objects.new('Light', light_light)
ob_armature = bpy.data.objects.new('Armature', arm_armature)
ob_cylinder = bpy.data.objects.new('Cylinder', me_cylinder)

# ---- transforms, parenting, visibility, modifiers, constraints
ob_cube.parent = ob_armature
ob_cube.location = (0.0, 0.0, 16.19)
ob_cube.lock_rotations_4d = False
ob_cube.empty_display_type = 'ARROWS'
ob_cube.lineart.crease_threshold = 0.0
_vg = ob_cube.vertex_groups.new(name='Hips')
for _i, _w in zip([28, 29, 30, 31, 64, 65, 66, 67, 68, 69, 70, 71, 72, 80, 143, 144, 145, 146, 147, 148, 181, 182, 183, 184, 185, 186, 187, 188, 189, 190, 191, 192, 200], [0.06893, 0.0381, 0.05698, 0.01611, 0.6306, 0.2534, 0.1247, 0.07479, 0.9089, 0.9161, 0.9284, 0.07819, 0.06754, 0.002273, 0.06784, 0.03679, 0.08665, 0.05972, 0.05635, 0.01512, 0.6333, 0.255, 0.7571, 0.8095, 0.1243, 0.07444, 0.9107, 0.9184, 0.9131, 0.9305, 0.07679, 0.0664, 0.003417]): _vg.add([_i], _w, 'REPLACE')
_vg = ob_cube.vertex_groups.new(name='Waist')
for _i, _w in zip([24, 25, 26, 27, 28, 29, 30, 31, 64, 65, 66, 67, 137, 138, 139, 140, 141, 142, 143, 144, 145, 146, 147, 148, 181, 182, 183, 184, 185, 186, 189], [0.06466, 0.07518, 0.1132, 0.1155, 0.8143, 0.8008, 0.642, 0.644, 0.1678, 0.13, 0.1411, 0.145, 0.06415, 0.07442, 0.04918, 0.04156, 0.113, 0.1152, 0.8178, 0.8046, 0.855, 0.872, 0.645, 0.6471, 0.167, 0.1313, 0.1736, 0.08909, 0.1409, 0.1452, 0.02616]): _vg.add([_i], _w, 'REPLACE')
_vg = ob_cube.vertex_groups.new(name='Chest')
for _i, _w in zip([5, 7, 8, 9, 16, 17, 18, 19, 20, 21, 22, 23, 24, 25, 26, 27, 28, 29, 30, 31, 102, 104, 105, 107, 113, 114, 117, 118, 125, 126, 127, 128, 129, 130, 131, 132, 133, 134, 135, 136, 137, 138, 139, 140, 141, 142, 143, 144, 145, 146, 147, 148], [0.03967, 0.06092, 0.09883, 0.1041, 0.7985, 0.8183, 0.1962, 0.23, 0.0134, 0.002743, 0.03912, 0.03582, 0.7835, 0.7684, 0.59, 0.578, 0.06547, 0.05532, 0.1097, 0.1161, 0.03814, 0.06027, 0.03924, 0.07041, 0.09723, 0.1025, 0.1044, 0.1197, 0.8031, 0.8226, 0.868, 0.9339, 0.1968, 0.2304, 0.8543, 0.8977, 0.01404, 0.003454, 0.03893, 0.03546, 0.7863, 0.7716, 0.9108, 0.9149, 0.5925, 0.5806, 0.06437, 0.0544, 0.02818, 0.02715, 0.1091, 0.1155]): _vg.add([_i], _w, 'REPLACE')
_vg = ob_cube.vertex_groups.new(name='Neck')
_vg = ob_cube.vertex_groups.new(name='Head')
for _i, _w in zip([0, 1, 2, 3, 4, 5, 6, 7, 8, 9, 10, 11, 12, 13, 14, 15, 16, 17, 97, 98, 99, 100, 101, 102, 103, 104, 105, 106, 107, 108, 109, 110, 111, 112, 113, 114, 115, 116, 117, 118, 119, 120, 121, 122, 123, 124, 125, 126, 127, 128], [0.9853, 0.9948, 0.9922, 0.9788, 0.9974, 0.9499, 0.9971, 0.9338, 0.8873, 0.8844, 0.9981, 0.9981, 0.9744, 0.9762, 0.993, 0.9933, 0.09082, 0.08453, 0.9856, 0.9949, 0.9925, 0.9792, 0.9975, 0.9508, 0.9972, 0.9346, 0.9514, 0.9974, 0.9258, 0.9979, 0.995, 0.985, 0.9931, 0.9844, 0.8895, 0.8865, 0.9982, 0.9982, 0.8884, 0.8742, 0.9983, 0.9996, 0.9752, 0.9769, 0.9933, 0.9936, 0.08888, 0.08262, 0.08672, 0.05578]): _vg.add([_i], _w, 'REPLACE')
_vg = ob_cube.vertex_groups.new(name='Chest.R')
for _i, _w in zip([125, 126, 129, 130, 131, 132, 133, 134, 135, 136, 137, 138, 141, 142, 147, 148], [0.102, 0.09085, 0.779, 0.7399, 0.06394, 0.04103, 0.9326, 0.9464, 0.9276, 0.931, 0.1308, 0.1298, 0.2513, 0.2626, 0.02974, 0.02355]): _vg.add([_i], _w, 'REPLACE')
_vg = ob_cube.vertex_groups.new(name='UpperArm.R')
for _i, _w in zip([153, 154, 155, 156, 157, 158], [0.8089, 0.8419, 0.05678, 0.07947, 0.131, 0.1123]): _vg.add([_i], _w, 'REPLACE')
_vg = ob_cube.vertex_groups.new(name='LowerArm.R')
for _i, _w in zip([149, 150, 151, 152, 153, 154, 155, 156, 157, 158, 159, 160, 161, 162, 163, 165, 167], [0.9311, 0.8749, 0.879, 0.1163, 0.1713, 0.1426, 0.9307, 0.9058, 0.8547, 0.8818, 0.9807, 0.9768, 0.2452, 0.057, 0.2048, 0.03471, 0.01847]): _vg.add([_i], _w, 'REPLACE')
_vg = ob_cube.vertex_groups.new(name='Hand.R')
for _i, _w in zip([149, 151, 161, 163, 165, 166, 167, 168, 169, 170, 171, 172], [0.03233, 0.008198, 0.7072, 0.7302, 0.8812, 0.05523, 0.8938, 0.05965, 0.9883, 0.9333, 0.9878, 0.9431]): _vg.add([_i], _w, 'REPLACE')
_vg = ob_cube.vertex_groups.new(name='Thumb.R')
for _i, _w in zip([149, 150, 151, 152, 161, 162, 163, 164, 165, 166, 167, 168, 170, 172, 173, 174, 175, 176, 177, 178, 179, 180], [0.005225, 0.1152, 0.09137, 0.8801, 0.04524, 0.9319, 0.06485, 0.989, 0.07639, 0.939, 0.07198, 0.939, 0.06604, 0.05641, 0.9923, 0.9969, 0.991, 0.9939, 0.9993, 0.9979, 0.9973, 0.9982]): _vg.add([_i], _w, 'REPLACE')
_vg = ob_cube.vertex_groups.new(name='Chest.L')
for _i, _w in zip([16, 17, 18, 19, 20, 21, 22, 23, 24, 25, 26, 27, 30, 31, 131, 132], [0.1045, 0.09325, 0.7794, 0.7399, 0.9329, 0.9469, 0.9271, 0.9305, 0.1326, 0.1318, 0.2529, 0.2643, 0.03095, 0.02477, 0.06405, 0.04111]): _vg.add([_i], _w, 'REPLACE')
_vg = ob_cube.vertex_groups.new(name='UpperArm.L')
for _i, _w in zip([36, 37, 38, 39, 40, 41], [0.7632, 0.476, 0.0193, 0.07268, 0.118, 0.06773]): _vg.add([_i], _w, 'REPLACE')
_vg = ob_cube.vertex_groups.new(name='LowerArm.L')
for _i, _w in zip([20, 32, 33, 34, 35, 36, 37, 38, 39, 40, 41, 42, 43, 44, 45, 46, 48, 50], [0.0006342, 0.9312, 0.8745, 0.8788, 0.112, 0.2178, 0.5152, 0.9532, 0.9127, 0.8678, 0.9272, 0.9867, 0.9792, 0.2451, 0.05452, 0.2049, 0.0347, 0.0186]): _vg.add([_i], _w, 'REPLACE')
_vg = ob_cube.vertex_groups.new(name='Hand.L')
for _i, _w in zip([32, 34, 44, 46, 48, 49, 50, 51, 52, 53, 54, 55], [0.03214, 0.008115, 0.7072, 0.7301, 0.8815, 0.05931, 0.8939, 0.06625, 0.9871, 0.9309, 0.9866, 0.9404]): _vg.add([_i], _w, 'REPLACE')
_vg = ob_cube.vertex_groups.new(name='Thumb.L')
for _i, _w in zip([32, 33, 34, 35, 44, 45, 46, 47, 48, 49, 50, 51, 53, 55, 56, 57, 58, 59, 60, 61, 62, 63], [0.0053, 0.1156, 0.09179, 0.8847, 0.04531, 0.9347, 0.065, 0.99, 0.07618, 0.9348, 0.07178, 0.9323, 0.06838, 0.05897, 0.9929, 0.9973, 0.9892, 0.9921, 0.9947, 0.9947, 0.995, 0.9965]): _vg.add([_i], _w, 'REPLACE')
_vg = ob_cube.vertex_groups.new(name='UpperLeg.R')
for _i, _w in zip([141, 142, 143, 144, 147, 148, 181, 182, 183, 184, 185, 186, 187, 188, 189, 190, 191, 192, 197, 198, 199, 200, 201, 202, 203, 204], [0.004709, 0.005114, 0.02125, 0.08268, 0.1469, 0.1652, 0.1728, 0.5929, 0.007102, 0.04524, 0.7032, 0.7468, 0.06601, 0.06828, 0.005057, 0.06277, 0.8964, 0.9048, 0.9206, 0.9029, 0.8473, 0.8181, 0.1152, 0.1754, 0.1145, 0.1853]): _vg.add([_i], _w, 'REPLACE')
_vg = ob_cube.vertex_groups.new(name='LowerLeg.R')
for _i, _w in zip([193, 194, 195, 196, 197, 198, 199, 200, 201, 202, 203, 204, 205, 206, 207, 208], [0.8651, 0.08772, 0.8831, 0.07394, 0.07691, 0.08425, 0.1473, 0.1541, 0.8741, 0.8197, 0.8729, 0.8074, 0.5216, 0.01884, 0.5213, 0.0009848]): _vg.add([_i], _w, 'REPLACE')
_vg = ob_cube.vertex_groups.new(name='Foot.R')
for _i, _w in zip([193, 194, 195, 196, 205, 206, 207, 208, 209, 210, 211, 212, 213, 214, 215, 216], [0.1315, 0.9112, 0.1141, 0.925, 0.4779, 0.9655, 0.4783, 0.9744, 0.9992, 0.9995, 0.9992, 0.9998, 0.9986, 0.9934, 0.9951, 0.9913]): _vg.add([_i], _w, 'REPLACE')
_vg = ob_cube.vertex_groups.new(name='UpperLeg.L')
for _i, _w in zip([26, 27, 28, 29, 30, 31, 64, 65, 66, 67, 68, 69, 70, 71, 72, 77, 78, 79, 80, 81, 82, 83, 84, 183, 184, 189], [0.005438, 0.005921, 0.0231, 0.08465, 0.148, 0.1665, 0.1742, 0.5957, 0.7021, 0.7461, 0.0675, 0.07028, 0.06448, 0.8943, 0.9031, 0.9183, 0.9059, 0.845, 0.8209, 0.1185, 0.178, 0.1111, 0.1825, 0.007666, 0.04596, 0.006134]): _vg.add([_i], _w, 'REPLACE')
_vg = ob_cube.vertex_groups.new(name='LowerLeg.L')
for _i, _w in zip([73, 74, 75, 76, 77, 78, 79, 80, 81, 82, 83, 84, 85, 86, 87, 88], [0.8678, 0.08456, 0.8806, 0.0763, 0.07912, 0.0817, 0.1494, 0.1519, 0.8705, 0.8169, 0.8767, 0.8105, 0.5215, 0.01597, 0.5213, 0.003746]): _vg.add([_i], _w, 'REPLACE')
_vg = ob_cube.vertex_groups.new(name='Foot.L')
for _i, _w in zip([73, 74, 75, 76, 85, 86, 87, 88, 89, 90, 91, 92, 93, 94, 95, 96], [0.1289, 0.9144, 0.1165, 0.9226, 0.478, 0.9669, 0.4783, 0.973, 0.9993, 0.9994, 0.9993, 0.9998, 0.9984, 0.9928, 0.9955, 0.992]): _vg.add([_i], _w, 'REPLACE')
_m = ob_cube.modifiers.new('Armature', 'ARMATURE')
_m.object = ob_armature
ob_light.location = (4.076, 1.005, 5.547)
ob_light.rotation_euler = (0.6503, 0.05522, 1.866)
ob_light.lock_rotations_4d = False
ob_light.empty_display_type = 'ARROWS'
ob_light.color = (0.0, 0.0, 0.0, 0.0)
ob_light.lineart.crease_threshold = 0.0
ob_armature.location = (0.0, 0.0, 0.0)
ob_armature.show_in_front = True
ob_armature.lineart.crease_threshold = 0.0
ob_cylinder.parent = ob_armature
ob_cylinder.matrix_parent_inverse = Matrix(((-0.3384, 0.6392, -0.6906, 9.231), (-0.8048, -0.5769, -0.1396, -1.278), (-0.4877, 0.5085, 0.7096, -7.083), (-0.0, -0.0, -0.0, 1.0)))
ob_cylinder.location = (-1.05, -3.008, 9.811)
ob_cylinder.scale = (0.2472, 0.2472, 0.2213)
ob_cylinder.lineart.crease_threshold = 0.0

# ---- collection membership
col_collection.objects.link(ob_cube)
col_collection.objects.link(ob_light)
col_collection.objects.link(ob_armature)
col_collection.objects.link(ob_cylinder)

# ---- scene / render settings (as saved in the file)
scene.frame_start = 1; scene.frame_end = 90; scene.frame_set(45)
scene.render.engine = 'BLENDER_EEVEE_NEXT'
scene.cycles.use_denoising = False
scene.cycles.samples = 128
scene.cycles.sampling_pattern = 'TABULATED_SOBOL'
scene.cycles.use_adaptive_sampling = False
scene.cycles.use_light_tree = False
scene.view_settings.view_transform = 'Filmic'
bpy.context.view_layer.update()

# ---- added for rendering (the .blend has no active camera): camera
cam_auto = bpy.data.cameras.new('AutoCamera')
cam_auto.lens = 50.0
cam_auto.sensor_width = 36.0
cam_auto.clip_end = 1000.0
ob_auto_camera = bpy.data.objects.new('AutoCamera', cam_auto)
scene.collection.objects.link(ob_auto_camera)
ob_auto_camera.location = (18.76, -24.2419, 25.336)
ob_auto_camera.rotation_euler = (1.09748, -7.21219e-08, 0.694738)
scene.camera = ob_auto_camera
bpy.context.view_layer.update()
